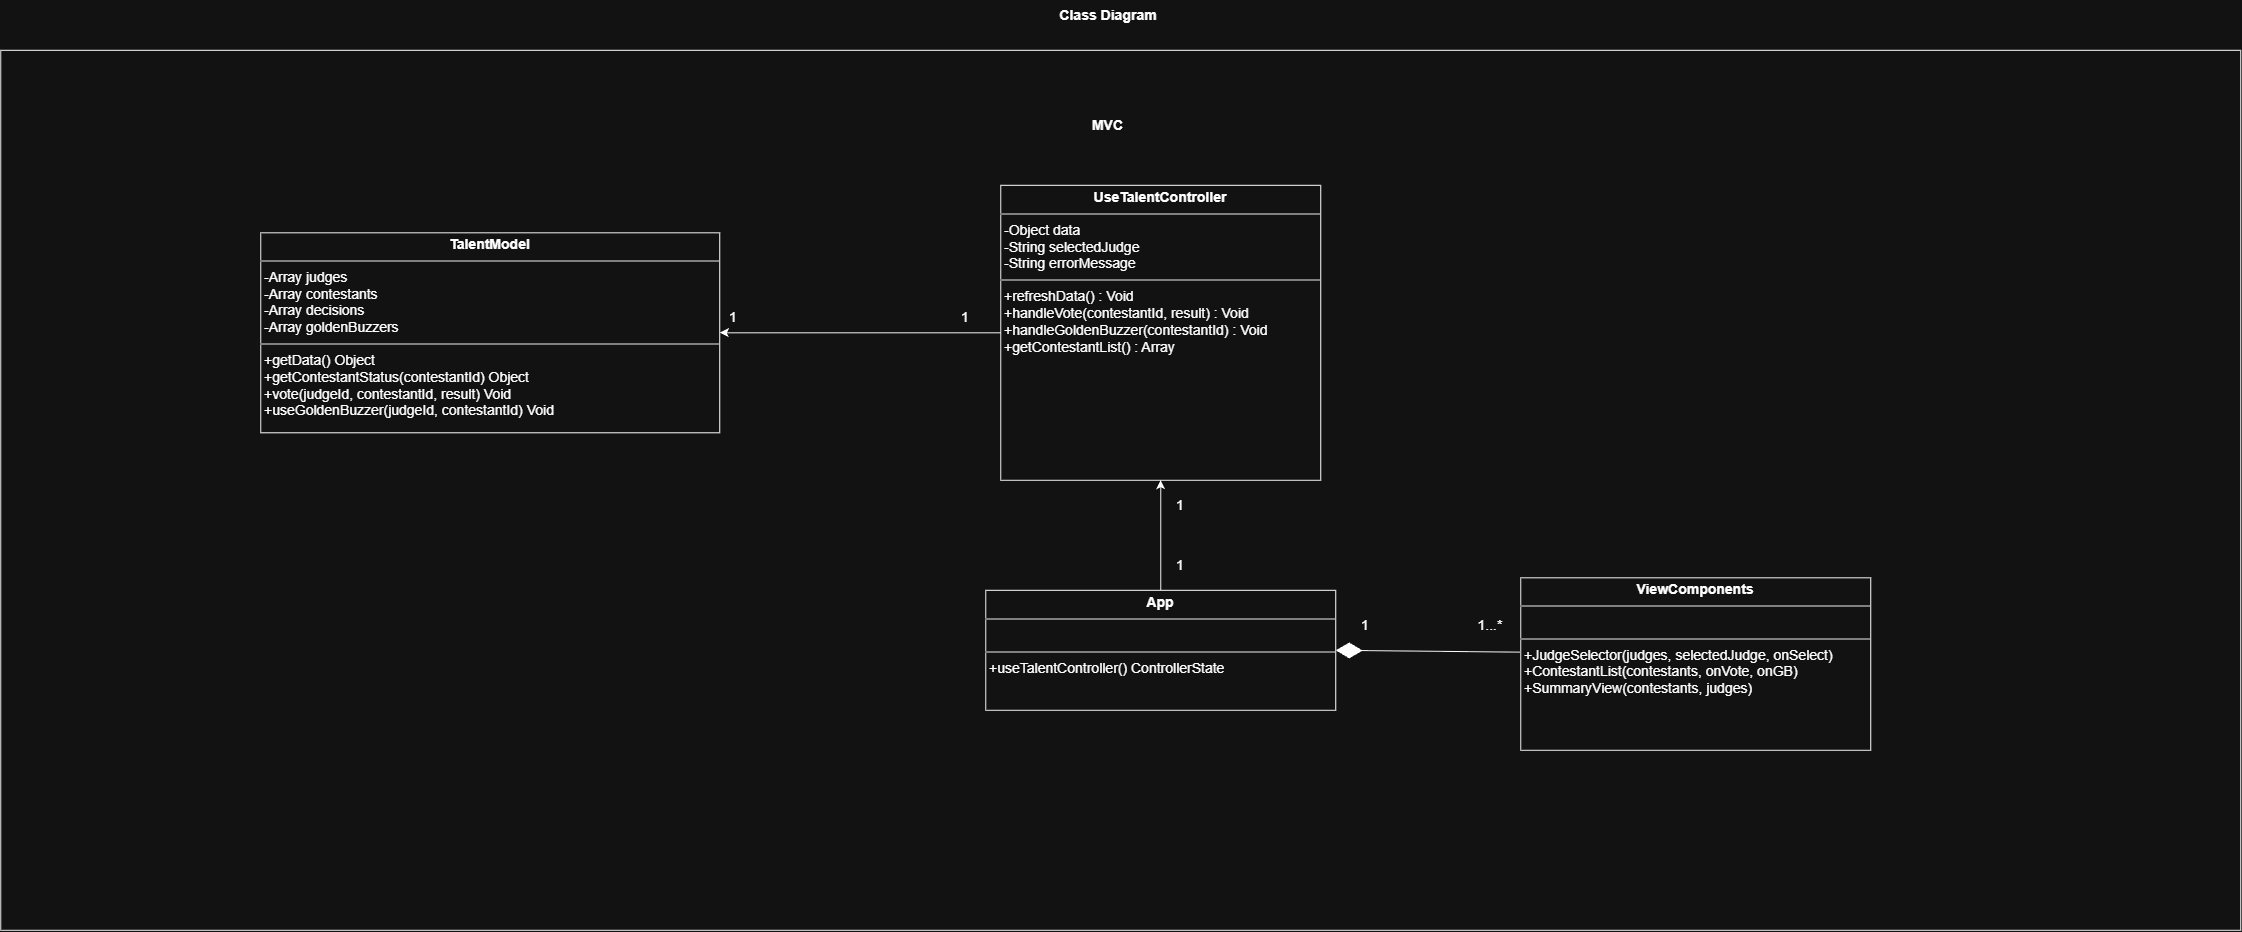

The diagram above was exported from draw.io. Its source (the exported page's mxGraphModel, read from the mxfile embedded in the PNG):
<mxGraphModel dx="2984" dy="2509" grid="1" gridSize="10" guides="1" tooltips="1" connect="1" arrows="1" fold="1" page="1" pageScale="1" pageWidth="827" pageHeight="1169" math="0" shadow="0">
  <root>
    <mxCell id="0" />
    <mxCell id="1" parent="0" />
    <mxCell id="kE0mwNvJzpOQUi0Yo9jF-11" parent="1" style="rounded=0;whiteSpace=wrap;html=1;movable=1;resizable=1;rotatable=1;deletable=1;editable=1;locked=0;connectable=1;" value="" vertex="1">
      <mxGeometry height="880" width="2240" x="-700" y="-390" as="geometry" />
    </mxCell>
    <mxCell id="FfqwjykhSlQv7nAphIMe-3" edge="1" parent="1" source="kE0mwNvJzpOQUi0Yo9jF-2" style="edgeStyle=orthogonalEdgeStyle;rounded=0;orthogonalLoop=1;jettySize=auto;html=1;entryX=1;entryY=0.5;entryDx=0;entryDy=0;" target="kE0mwNvJzpOQUi0Yo9jF-4">
      <mxGeometry relative="1" as="geometry" />
    </mxCell>
    <mxCell id="kE0mwNvJzpOQUi0Yo9jF-2" parent="1" style="verticalAlign=top;align=left;overflow=fill;html=1;whiteSpace=wrap;fontSize=14;" value="&lt;p style=&quot;margin:0px;margin-top:4px;text-align:center;&quot;&gt;&lt;span style=&quot;background-color: transparent; text-align: left;&quot;&gt;&lt;b&gt;UseTalentController&lt;/b&gt;&lt;/span&gt;&lt;/p&gt;&lt;hr style=&quot;border-style:solid;&quot;&gt;&lt;p style=&quot;margin:0px;margin-left:4px;&quot;&gt;&lt;font&gt;&lt;span style=&quot;background-color: transparent;&quot;&gt;-Object data&lt;/span&gt;&lt;br&gt;&lt;/font&gt;&lt;/p&gt;&lt;p style=&quot;margin:0px;margin-left:4px;&quot;&gt;-String selectedJudge&lt;/p&gt;&lt;p style=&quot;margin:0px;margin-left:4px;&quot;&gt;-String errorMessage&lt;/p&gt;&lt;hr style=&quot;border-style:solid;&quot;&gt;&lt;p style=&quot;margin:0px;margin-left:4px;&quot;&gt;+refreshData() : Void&lt;/p&gt;&lt;p style=&quot;margin:0px;margin-left:4px;&quot;&gt;+handleVote(contestantId, result) : Void&lt;/p&gt;&lt;p style=&quot;margin:0px;margin-left:4px;&quot;&gt;+handleGoldenBuzzer(contestantId) : Void&lt;/p&gt;&lt;p style=&quot;margin:0px;margin-left:4px;&quot;&gt;+getContestantList() : Array&lt;/p&gt;" vertex="1">
      <mxGeometry height="295" width="320" x="300" y="-255" as="geometry" />
    </mxCell>
    <mxCell id="kE0mwNvJzpOQUi0Yo9jF-3" parent="1" style="verticalAlign=top;align=left;overflow=fill;html=1;whiteSpace=wrap;fontSize=14;" value="&lt;p style=&quot;margin:0px;margin-top:4px;text-align:center;&quot;&gt;&lt;b&gt;ViewComponents&lt;/b&gt;&lt;/p&gt;&lt;hr style=&quot;border-style:solid;&quot;&gt;&lt;p style=&quot;margin:0px;margin-left:4px;&quot;&gt;&lt;br&gt;&lt;/p&gt;&lt;hr style=&quot;border-style:solid;&quot;&gt;&lt;p style=&quot;margin:0px;margin-left:4px;&quot;&gt;+JudgeSelector(judges, selectedJudge, onSelect)&lt;/p&gt;&lt;p style=&quot;margin:0px;margin-left:4px;&quot;&gt;+ContestantList(contestants, onVote, onGB)&lt;/p&gt;&lt;p style=&quot;margin:0px;margin-left:4px;&quot;&gt;+SummaryView(contestants, judges)&lt;/p&gt;" vertex="1">
      <mxGeometry height="172.5" width="350" x="820" y="137.5" as="geometry" />
    </mxCell>
    <mxCell id="kE0mwNvJzpOQUi0Yo9jF-4" parent="1" style="verticalAlign=top;align=left;overflow=fill;html=1;whiteSpace=wrap;fontSize=14;" value="&lt;p style=&quot;margin:0px;margin-top:4px;text-align:center;&quot;&gt;&lt;b style=&quot;background-color: transparent; color: light-dark(rgb(0, 0, 0), rgb(255, 255, 255));&quot;&gt;TalentModel&lt;/b&gt;&lt;/p&gt;&lt;hr style=&quot;border-style:solid;&quot;&gt;&lt;p style=&quot;margin:0px;margin-left:4px;&quot;&gt;-Array judges&lt;/p&gt;&lt;p style=&quot;margin:0px;margin-left:4px;&quot;&gt;-Array contestants&lt;/p&gt;&lt;p style=&quot;margin:0px;margin-left:4px;&quot;&gt;-Array decisions&lt;/p&gt;&lt;p style=&quot;margin:0px;margin-left:4px;&quot;&gt;-Array goldenBuzzers&lt;/p&gt;&lt;hr style=&quot;border-style:solid;&quot;&gt;&lt;p style=&quot;margin:0px;margin-left:4px;&quot;&gt;+getData() Object&lt;/p&gt;&lt;p style=&quot;margin:0px;margin-left:4px;&quot;&gt;+getContestantStatus(contestantId) Object&lt;/p&gt;&lt;p style=&quot;margin:0px;margin-left:4px;&quot;&gt;+vote(judgeId, contestantId, result) Void&lt;/p&gt;&lt;p style=&quot;margin:0px;margin-left:4px;&quot;&gt;+useGoldenBuzzer(judgeId, contestantId) Void&lt;/p&gt;" vertex="1">
      <mxGeometry height="200" width="459" x="-440" y="-207.5" as="geometry" />
    </mxCell>
    <mxCell id="kE0mwNvJzpOQUi0Yo9jF-8" parent="1" style="text;html=1;whiteSpace=wrap;strokeColor=none;fillColor=none;align=center;verticalAlign=middle;rounded=0;fontSize=14;" value="&lt;font&gt;1&lt;/font&gt;" vertex="1">
      <mxGeometry height="30" width="60" x="3" y="-137.5" as="geometry" />
    </mxCell>
    <mxCell id="kE0mwNvJzpOQUi0Yo9jF-9" parent="1" style="text;html=1;whiteSpace=wrap;strokeColor=none;fillColor=none;align=center;verticalAlign=middle;rounded=0;fontSize=14;" value="&lt;font&gt;&lt;b&gt;Class Diagram&lt;/b&gt;&lt;/font&gt;" vertex="1">
      <mxGeometry height="30" width="170" x="322.5" y="-440" as="geometry" />
    </mxCell>
    <mxCell id="kE0mwNvJzpOQUi0Yo9jF-10" parent="1" style="text;html=1;whiteSpace=wrap;strokeColor=none;fillColor=none;align=center;verticalAlign=middle;rounded=0;fontSize=14;" value="&lt;b&gt;&lt;font&gt;MVC&lt;/font&gt;&lt;/b&gt;" vertex="1">
      <mxGeometry height="30" width="155" x="330" y="-330" as="geometry" />
    </mxCell>
    <mxCell id="FfqwjykhSlQv7nAphIMe-6" edge="1" parent="1" source="FfqwjykhSlQv7nAphIMe-2" style="edgeStyle=orthogonalEdgeStyle;rounded=0;orthogonalLoop=1;jettySize=auto;html=1;entryX=0.5;entryY=1;entryDx=0;entryDy=0;" target="kE0mwNvJzpOQUi0Yo9jF-2">
      <mxGeometry relative="1" as="geometry" />
    </mxCell>
    <mxCell id="FfqwjykhSlQv7nAphIMe-2" parent="1" style="verticalAlign=top;align=left;overflow=fill;html=1;whiteSpace=wrap;fontSize=14;" value="&lt;p style=&quot;margin:0px;margin-top:4px;text-align:center;&quot;&gt;&lt;b&gt;App&lt;/b&gt;&lt;/p&gt;&lt;hr style=&quot;border-style:solid;&quot;&gt;&lt;p style=&quot;margin:0px;margin-left:4px;&quot;&gt;&lt;br&gt;&lt;/p&gt;&lt;hr style=&quot;border-style:solid;&quot;&gt;&lt;p style=&quot;margin:0px;margin-left:4px;&quot;&gt;+useTalentController() ControllerState&lt;/p&gt;" vertex="1">
      <mxGeometry height="120" width="350" x="285" y="150" as="geometry" />
    </mxCell>
    <mxCell id="FfqwjykhSlQv7nAphIMe-4" parent="1" style="text;html=1;whiteSpace=wrap;strokeColor=none;fillColor=none;align=center;verticalAlign=middle;rounded=0;fontSize=14;" value="&lt;font&gt;1&lt;/font&gt;" vertex="1">
      <mxGeometry height="30" width="60" x="235" y="-137.5" as="geometry" />
    </mxCell>
    <mxCell id="FfqwjykhSlQv7nAphIMe-7" parent="1" style="text;html=1;whiteSpace=wrap;strokeColor=none;fillColor=none;align=center;verticalAlign=middle;rounded=0;fontSize=14;" value="&lt;font&gt;1&lt;/font&gt;" vertex="1">
      <mxGeometry height="30" width="60" x="450" y="50" as="geometry" />
    </mxCell>
    <mxCell id="FfqwjykhSlQv7nAphIMe-8" parent="1" style="text;html=1;whiteSpace=wrap;strokeColor=none;fillColor=none;align=center;verticalAlign=middle;rounded=0;fontSize=14;" value="&lt;font&gt;1&lt;/font&gt;" vertex="1">
      <mxGeometry height="30" width="60" x="450" y="110" as="geometry" />
    </mxCell>
    <mxCell id="FfqwjykhSlQv7nAphIMe-9" edge="1" parent="1" source="kE0mwNvJzpOQUi0Yo9jF-3" style="endArrow=diamondThin;endFill=1;endSize=24;html=1;rounded=0;entryX=1;entryY=0.5;entryDx=0;entryDy=0;exitX=-0.003;exitY=0.431;exitDx=0;exitDy=0;exitPerimeter=0;" target="FfqwjykhSlQv7nAphIMe-2" value="">
      <mxGeometry relative="1" width="160" as="geometry">
        <mxPoint x="740" y="230" as="sourcePoint" />
        <mxPoint x="900" y="230" as="targetPoint" />
      </mxGeometry>
    </mxCell>
    <mxCell id="FfqwjykhSlQv7nAphIMe-10" parent="1" style="text;html=1;whiteSpace=wrap;strokeColor=none;fillColor=none;align=center;verticalAlign=middle;rounded=0;fontSize=14;" value="&lt;font&gt;1&lt;/font&gt;" vertex="1">
      <mxGeometry height="30" width="60" x="635" y="170" as="geometry" />
    </mxCell>
    <mxCell id="FfqwjykhSlQv7nAphIMe-11" parent="1" style="text;html=1;whiteSpace=wrap;strokeColor=none;fillColor=none;align=center;verticalAlign=middle;rounded=0;fontSize=14;" value="&lt;font&gt;1...*&lt;/font&gt;" vertex="1">
      <mxGeometry height="30" width="60" x="760" y="170" as="geometry" />
    </mxCell>
  </root>
</mxGraphModel>